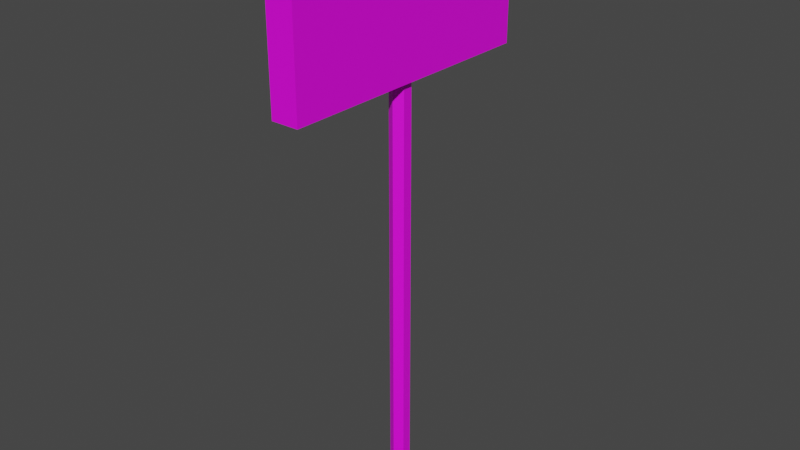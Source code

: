 # Source: Sign.blend  (saved by Blender 2.82.7; exported with 4.5.12 LTS)
import bpy
from mathutils import Matrix  # noqa: F401  (used for matrix-valued properties, if any)

bpy.ops.wm.read_factory_settings(use_empty=True)
scene = bpy.context.scene
scene.name = 'Scene'

# ---- images (referenced by path relative to the original .blend; pixels are not part of the script)
import os
ASSET_DIR = os.environ.get("B2B_ASSET_DIR", "")  # directory of the original .blend (textures are referenced by path, not embedded)
HERE = os.path.dirname(os.path.abspath(__file__))  # packed textures are extracted next to this script under _unpacked/

def load_image(name, relpath, width, height, colorspace="sRGB"):
    """Load a texture the original file referenced (path relative to the .blend, or extracted next to this script)."""
    p = next((c for c in (os.path.join(HERE, relpath), os.path.join(ASSET_DIR, relpath)) if relpath and os.path.exists(c)), "")
    if p:
        img = bpy.data.images.load(p, check_existing=True)
        img.name = name
    else:  # same state as the original file: an image datablock whose file is absent (Cycles renders it pink)
        img = bpy.data.images.new(name, width, height)
        img.source = "FILE"
        img.filepath = "//" + (relpath or name)
    img.colorspace_settings.name = colorspace
    return img
img_sign_textureweapon_png = load_image('Sign_TextureWeapon.png', 'Sign_TextureWeapon.png', 1024, 1024, 'sRGB')

# ---- materials (node trees are filled in below, after node groups)
mat_sign = bpy.data.materials.new('Sign')
mat_sign.use_transparent_shadow = False

# ---- material node trees
mat_sign.use_nodes = True; mat_sign.node_tree.nodes.clear()
_N = mat_sign.node_tree.nodes; _L = mat_sign.node_tree.links
n0 = _N.new('ShaderNodeOutputMaterial'); n0.name = 'Material Output'; n0.location = (300, 300)
n1 = _N.new('ShaderNodeBsdfPrincipled'); n1.name = 'Principled BSDF'; n1.location = (10, 300)
n1.distribution = 'GGX'
n1.subsurface_method = 'BURLEY'
n1.inputs[3].default_value = 1.45
n1.inputs[27].default_value = (0.0, 0.0, 0.0, 1.0)
n1.inputs[28].default_value = 1.0
n2 = _N.new('ShaderNodeTexImage'); n2.name = 'Image Texture'; n2.location = (-280, 280)
n2.image = img_sign_textureweapon_png
n2.interpolation = 'Closest'
_L.new(n1.outputs[0], n0.inputs[0])
_L.new(n2.outputs[0], n1.inputs[0])
n0.is_active_output = True

# ---- world
world_world = bpy.data.worlds.new('World'); scene.world = world_world
world_world.use_nodes = True; world_world.node_tree.nodes.clear()
_N = world_world.node_tree.nodes; _L = world_world.node_tree.links
n0 = _N.new('ShaderNodeOutputWorld'); n0.name = 'World Output'; n0.location = (300, 300)
n1 = _N.new('ShaderNodeBackground'); n1.name = 'Background'; n1.location = (10, 300)
n1.inputs[0].default_value = (0.05088, 0.05088, 0.05088, 1.0)
_L.new(n1.outputs[0], n0.inputs[0])
n0.is_active_output = True
world_world.color = (0.05088, 0.05088, 0.05088)
world_world.use_sun_shadow = False
world_world.sun_shadow_jitter_overblur = 0.0

# ---- meshes
me_cube_002 = bpy.data.meshes.new('Cube.002')
me_cube_002.from_pydata([(0.0, 0.025, -1.192e-07), (0.0, 0.025, 1.059), (0.02165, 0.0125, -1.192e-07), (0.02165, 0.0125, 1.059), (0.02165, -0.0125, -1.192e-07), (0.02165, -0.0125, 1.059), (-2.186e-09, -0.025, -1.192e-07), (-2.186e-09, -0.025, 1.059), (-0.02165, -0.0125, -1.192e-07), (-0.02165, -0.0125, 1.059), (-0.02165, 0.0125, -1.192e-07), (-0.02165, 0.0125, 1.059), (-0.03498, -0.3498, 1.059), (-0.03498, -0.3498, 1.408), (-0.03498, 0.3498, 1.059), (-0.03498, 0.3498, 1.408), (0.03498, -0.3498, 1.059), (0.03498, -0.3498, 1.408), (0.03498, 0.3498, 1.059), (0.03498, 0.3498, 1.408)], [], [(0, 1, 3, 2), (2, 3, 5, 4), (4, 5, 7, 6), (6, 7, 9, 8), (8, 9, 11, 10), (10, 11, 1, 0), (12, 13, 15, 14), (14, 15, 19, 18), (18, 19, 17, 16), (16, 17, 13, 12), (14, 18, 16, 12), (19, 15, 13, 17)])
_uv = me_cube_002.uv_layers.new(name='UVMap')
_uv.uv.foreach_set('vector', [0.0788, 1.0, 0.0788, 1.755e-05, 0.1096, 1.755e-05, 0.1096, 1.0, 0.07337, 1.0, 0.07337, 1.755e-05, 0.1042, 1.755e-05, 0.1042, 1.0, 0.02083, 1.0, 0.02083, 1.755e-05, 0.05163, 1.763e-05, 0.05163, 1.0, 0.0788, 1.0, 0.0788, 1.755e-05, 0.1096, 1.755e-05, 0.1096, 1.0, 0.07337, 1.0, 0.07337, 1.755e-05, 0.1042, 1.755e-05, 0.1042, 1.0, 0.02083, 1.0, 0.02083, 1.755e-05, 0.05163, 1.755e-05, 0.05163, 1.0, 0.9999, 0.6667, 0.9999, 0.9999, 0.1305, 0.9999, 0.1305, 0.6667, 0.5652, 0.6, 0.1304, 0.6, 0.1304, 0.5333, 0.5652, 0.5333, 0.9999, 0.6667, 0.9999, 0.9999, 0.1305, 0.9999, 0.1305, 0.6667, 0.5652, 0.6, 0.1304, 0.6, 0.1304, 0.5333, 0.5652, 0.5333, 1.0, 0.6, 1.0, 0.6667, 0.1305, 0.6667, 0.1305, 0.6, 1.0, 0.6, 1.0, 0.6667, 0.1305, 0.6667, 0.1305, 0.6])
me_cube_002.materials.append(mat_sign)
me_cube_002.use_remesh_fix_poles = True
me_cube_002.use_remesh_preserve_attributes = False
me_cube_002.use_mirror_vertex_groups = False
me_cube_002.update()

# ---- objects
ob_sign = bpy.data.objects.new('Sign', me_cube_002)

# ---- transforms, parenting, visibility, modifiers, constraints
ob_sign.location = (0.0, 0.0, 0.0)
ob_sign.lineart.crease_threshold = 0.0

# ---- collection membership
scene.collection.objects.link(ob_sign)

# ---- scene / render settings (as saved in the file)
scene.frame_start = 1; scene.frame_end = 250; scene.frame_set(1)
scene.render.engine = 'BLENDER_EEVEE_NEXT'
scene.cycles.use_denoising = False
scene.cycles.samples = 128
scene.cycles.sampling_pattern = 'TABULATED_SOBOL'
scene.cycles.use_adaptive_sampling = False
scene.cycles.use_light_tree = False
scene.view_settings.view_transform = 'Filmic'
bpy.context.view_layer.update()

# ---- added for rendering (the .blend has no active camera and no usable light): camera, sun
cam_auto = bpy.data.cameras.new('AutoCamera')
cam_auto.lens = 50.0
cam_auto.sensor_width = 36.0
cam_auto.clip_end = 1000.0
ob_auto_camera = bpy.data.objects.new('AutoCamera', cam_auto)
scene.collection.objects.link(ob_auto_camera)
ob_auto_camera.location = (1.45635, -1.74762, 1.86923)
ob_auto_camera.rotation_euler = (1.09748, -7.21219e-08, 0.694738)
scene.camera = ob_auto_camera
light_auto_sun = bpy.data.lights.new('AutoSun', 'SUN')
light_auto_sun.energy = 3.0
light_auto_sun.angle = 0.0523599
ob_auto_sun = bpy.data.objects.new('AutoSun', light_auto_sun)
scene.collection.objects.link(ob_auto_sun)
ob_auto_sun.rotation_euler = (0.872665, 0.174533, 0.523599)
bpy.context.view_layer.update()

